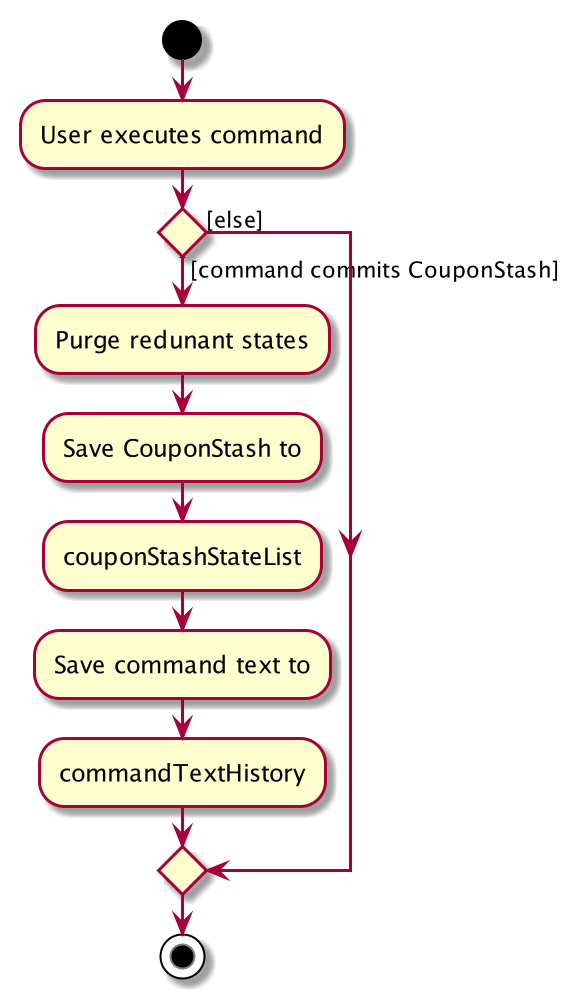

The diagram above was rendered by PlantUML. Its source (embedded in the PNG):
@startuml
start
:User executes command;


if () then ([command commits CouponStash])
    :Purge redunant states;
    :Save CouponStash to;
    :couponStashStateList;
    :Save command text to;
    :commandTextHistory;
else ([else])
endif
stop
@enduml